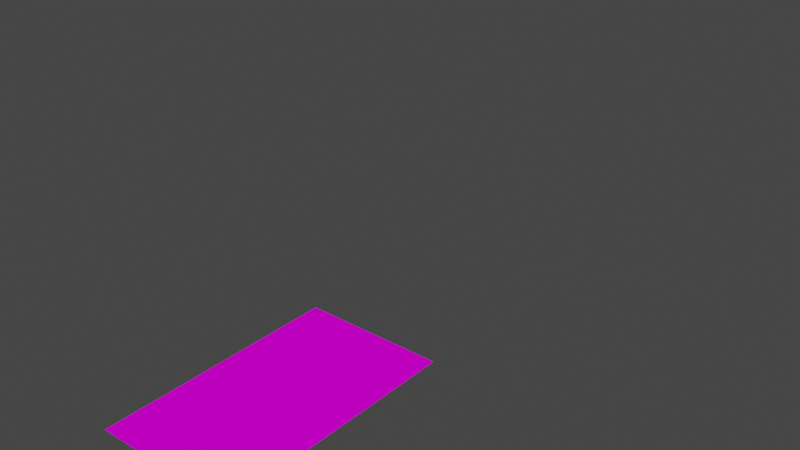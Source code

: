 # Source: carpet.blend  (saved by Blender 3.4.6; exported with 4.5.12 LTS)
import bpy
from mathutils import Matrix  # noqa: F401  (used for matrix-valued properties, if any)

bpy.ops.wm.read_factory_settings(use_empty=True)
scene = bpy.context.scene
scene.name = 'Scene'

# ---- collections
col_collection = bpy.data.collections.new('Collection'); scene.collection.children.link(col_collection)

# ---- images (referenced by path relative to the original .blend; pixels are not part of the script)
import os
ASSET_DIR = os.environ.get("B2B_ASSET_DIR", "")  # directory of the original .blend (textures are referenced by path, not embedded)
HERE = os.path.dirname(os.path.abspath(__file__))  # packed textures are extracted next to this script under _unpacked/

def load_image(name, relpath, width, height, colorspace="sRGB"):
    """Load a texture the original file referenced (path relative to the .blend, or extracted next to this script)."""
    p = next((c for c in (os.path.join(HERE, relpath), os.path.join(ASSET_DIR, relpath)) if relpath and os.path.exists(c)), "")
    if p:
        img = bpy.data.images.load(p, check_existing=True)
        img.name = name
    else:  # same state as the original file: an image datablock whose file is absent (Cycles renders it pink)
        img = bpy.data.images.new(name, width, height)
        img.source = "FILE"
        img.filepath = "//" + (relpath or name)
    img.colorspace_settings.name = colorspace
    return img
img_1662993656_1_phonoteka_org_p_tekstura_kovra_pinterest_2_jpg = load_image('1662993656_1-phonoteka-org-p-tekstura-kovra-pinterest-2.jpg', 'TextureBlend/1662993656_1-phonoteka-org-p-tekstura-kovra-pinterest-2.jpg', 1024, 1024, 'sRGB')
img_material_base_color = load_image('Material Base Color', '_unpacked/Material_Base_Color.e5d4c3d2.png', 1024, 1024, 'sRGB')

# ---- materials (node trees are filled in below, after node groups)
mat_material_005 = bpy.data.materials.new('Material.005')
mat_material = bpy.data.materials.new('Material')
mat_material.alpha_threshold = 0.0
mat_material.roughness = 0.5
mat_material.line_color = (0.0, 0.0, 0.0, 1.0)

# ---- material node trees
mat_material_005.use_nodes = True; mat_material_005.node_tree.nodes.clear()
_N = mat_material_005.node_tree.nodes; _L = mat_material_005.node_tree.links
n0 = _N.new('ShaderNodeBsdfPrincipled'); n0.name = 'Principled BSDF'; n0.location = (10, 300)
n0.distribution = 'GGX'
n0.subsurface_method = 'RANDOM_WALK_SKIN'
n0.inputs[2].default_value = 1.0
n0.inputs[3].default_value = 1.45
n0.inputs[13].default_value = 0.0
n0.inputs[27].default_value = (0.0, 0.0, 0.0, 1.0)
n0.inputs[28].default_value = 1.0
n1 = _N.new('ShaderNodeOutputMaterial'); n1.name = 'Material Output'; n1.location = (300, 300)
n2 = _N.new('ShaderNodeTexImage'); n2.name = 'Image Texture'; n2.location = (-529, 210)
n2.image = img_1662993656_1_phonoteka_org_p_tekstura_kovra_pinterest_2_jpg
_L.new(n0.outputs[0], n1.inputs[0])
_L.new(n2.outputs[0], n0.inputs[0])
n1.is_active_output = True
mat_material.use_nodes = True; mat_material.node_tree.nodes.clear()
_N = mat_material.node_tree.nodes; _L = mat_material.node_tree.links
n0 = _N.new('ShaderNodeOutputMaterial'); n0.name = 'Material Output'; n0.location = (300, 300)
n1 = _N.new('ShaderNodeTexImage'); n1.name = 'Image Texture'; n1.location = (-280, 262)
n1.image = img_material_base_color
n2 = _N.new('ShaderNodeBsdfPrincipled'); n2.name = 'Principled BSDF'; n2.location = (10, 300)
n2.distribution = 'GGX'
n2.subsurface_method = 'RANDOM_WALK_SKIN'
n2.inputs[0].default_value = (0.1615, 0.1148, 0.101, 1.0)
n2.inputs[2].default_value = 1.0
n2.inputs[3].default_value = 1.45
n2.inputs[13].default_value = 0.0
n2.inputs[27].default_value = (0.0, 0.0, 0.0, 1.0)
n2.inputs[28].default_value = 1.0
_L.new(n2.outputs[0], n0.inputs[0])
n0.is_active_output = True

# ---- world
world_world = bpy.data.worlds.new('World'); scene.world = world_world
world_world.use_nodes = True; world_world.node_tree.nodes.clear()
_N = world_world.node_tree.nodes; _L = world_world.node_tree.links
n0 = _N.new('ShaderNodeOutputWorld'); n0.name = 'World Output'; n0.location = (300, 300)
n1 = _N.new('ShaderNodeBackground'); n1.name = 'Background'; n1.location = (10, 300)
n1.inputs[0].default_value = (0.05088, 0.05088, 0.05088, 1.0)
_L.new(n1.outputs[0], n0.inputs[0])
n0.is_active_output = True
world_world.color = (0.05088, 0.05088, 0.05088)
world_world.use_sun_shadow = False
world_world.sun_shadow_jitter_overblur = 0.0

# ---- meshes
me_plane_001 = bpy.data.meshes.new('Plane.001')
me_plane_001.from_pydata([(-2.394, 1.791e-07, 4.097), (2.394, 1.791e-07, 4.097), (-2.394, -1.791e-07, -4.097), (2.394, -1.791e-07, -4.097)], [], [(0, 1, 3, 2)])
_uv = me_plane_001.uv_layers.new(name='UVMap')
_uv.uv.foreach_set('vector', [0.0, 0.0, 1.0, 0.0, 1.0, 1.0, 0.0, 1.0])
me_plane_001.materials.append(mat_material_005)
me_plane_001.update()
me_cube_001 = bpy.data.meshes.new('Cube.001')
me_cube_001.from_pydata([], [], [])
_uv = me_cube_001.uv_layers.new(name='UVMap')
_uv.uv.foreach_set('vector', [])
me_cube_001.materials.append(mat_material)
me_cube_001.use_mirror_vertex_groups = False
me_cube_001.update()

# ---- objects
ob_plane_001 = bpy.data.objects.new('Plane.001', me_plane_001)
ob_cube_001 = bpy.data.objects.new('Cube.001', me_cube_001)

# ---- transforms, parenting, visibility, modifiers, constraints
ob_plane_001.location = (0.0, 0.0, 0.0)
ob_plane_001.rotation_euler = (1.571, -0.0, 0.0)
ob_cube_001.location = (1.825, 14.96, 6.444)
ob_cube_001.scale = (4.435, -10.17, 0.1042)
ob_cube_001.lock_rotations_4d = False
ob_cube_001.empty_display_type = 'ARROWS'
ob_cube_001.lineart.crease_threshold = 0.0

# ---- collection membership
scene.collection.objects.link(ob_plane_001)
col_collection.objects.link(ob_cube_001)

# ---- scene / render settings (as saved in the file)
scene.frame_start = 1; scene.frame_end = 250; scene.frame_set(1)
scene.render.engine = 'CYCLES'
scene.render.fps = 30
scene.cycles.samples = 20
scene.cycles.sampling_pattern = 'TABULATED_SOBOL'
scene.cycles.use_light_tree = False
scene.view_settings.view_transform = 'Filmic'
bpy.context.view_layer.update()

# ---- added for rendering (the .blend has no active camera and no usable light): camera, sun
cam_auto = bpy.data.cameras.new('AutoCamera')
cam_auto.lens = 50.0
cam_auto.sensor_width = 36.0
cam_auto.clip_end = 1000.0
ob_auto_camera = bpy.data.objects.new('AutoCamera', cam_auto)
scene.collection.objects.link(ob_auto_camera)
ob_auto_camera.location = (19.1331, -17.5276, 18.5285)
ob_auto_camera.rotation_euler = (1.09748, -7.21219e-08, 0.694738)
scene.camera = ob_auto_camera
light_auto_sun = bpy.data.lights.new('AutoSun', 'SUN')
light_auto_sun.energy = 3.0
light_auto_sun.angle = 0.0523599
ob_auto_sun = bpy.data.objects.new('AutoSun', light_auto_sun)
scene.collection.objects.link(ob_auto_sun)
ob_auto_sun.rotation_euler = (0.872665, 0.174533, 0.523599)
bpy.context.view_layer.update()
